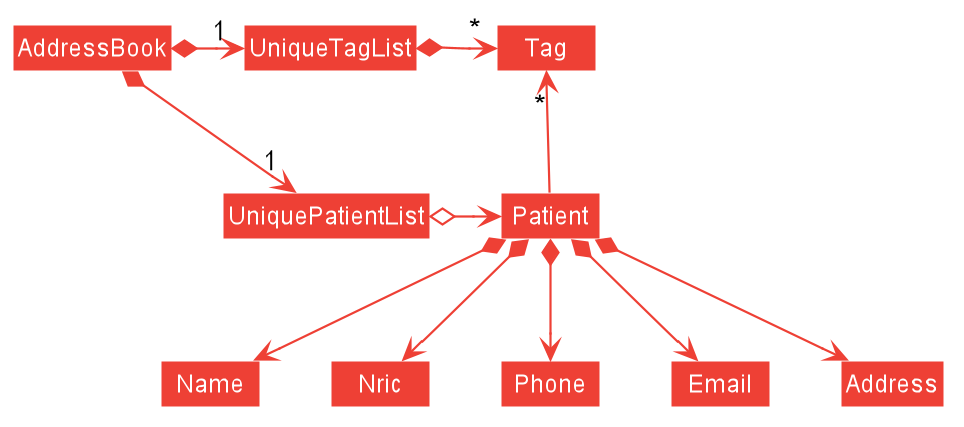

The diagram above was rendered by PlantUML. Its source (embedded in the PNG):
@startuml








skinparam BackgroundColor #FFFFFFF

skinparam Shadowing false

skinparam Class {
    FontColor #FFFFFF
    BorderThickness 1
    BorderColor #FFFFFF
    StereotypeFontColor #FFFFFF
    FontName Arial
}

skinparam Actor {
    BorderColor #000000
    Color #000000
    FontName Arial
}

skinparam Sequence {
    MessageAlign center
    BoxFontSize 15
    BoxPadding 0
    BoxFontColor #FFFFFF
    FontName Arial
}

skinparam Participant {
    FontColor #FFFFFFF
    Padding 20
}

skinparam MinClassWidth 50
skinparam ParticipantPadding 10
skinparam Shadowing false
skinparam DefaultTextAlignment center
skinparam packageStyle Rectangle

hide footbox
hide members
hide circle
skinparam arrowThickness 1.1
skinparam arrowColor #ee4035
skinparam classBackgroundColor #ee4035

AddressBook *-right-> "1" UniquePatientList
AddressBook *-right-> "1" UniqueTagList
UniqueTagList -[hidden]down- UniquePatientList
UniqueTagList -[hidden]down- UniquePatientList

UniqueTagList *-right-> "*" Tag
UniquePatientList o-right-> Patient

Patient -up-> "*" Tag

Patient *--> Name
Patient *--> Nric
Patient *--> Phone
Patient *--> Email
Patient *--> Address
@enduml